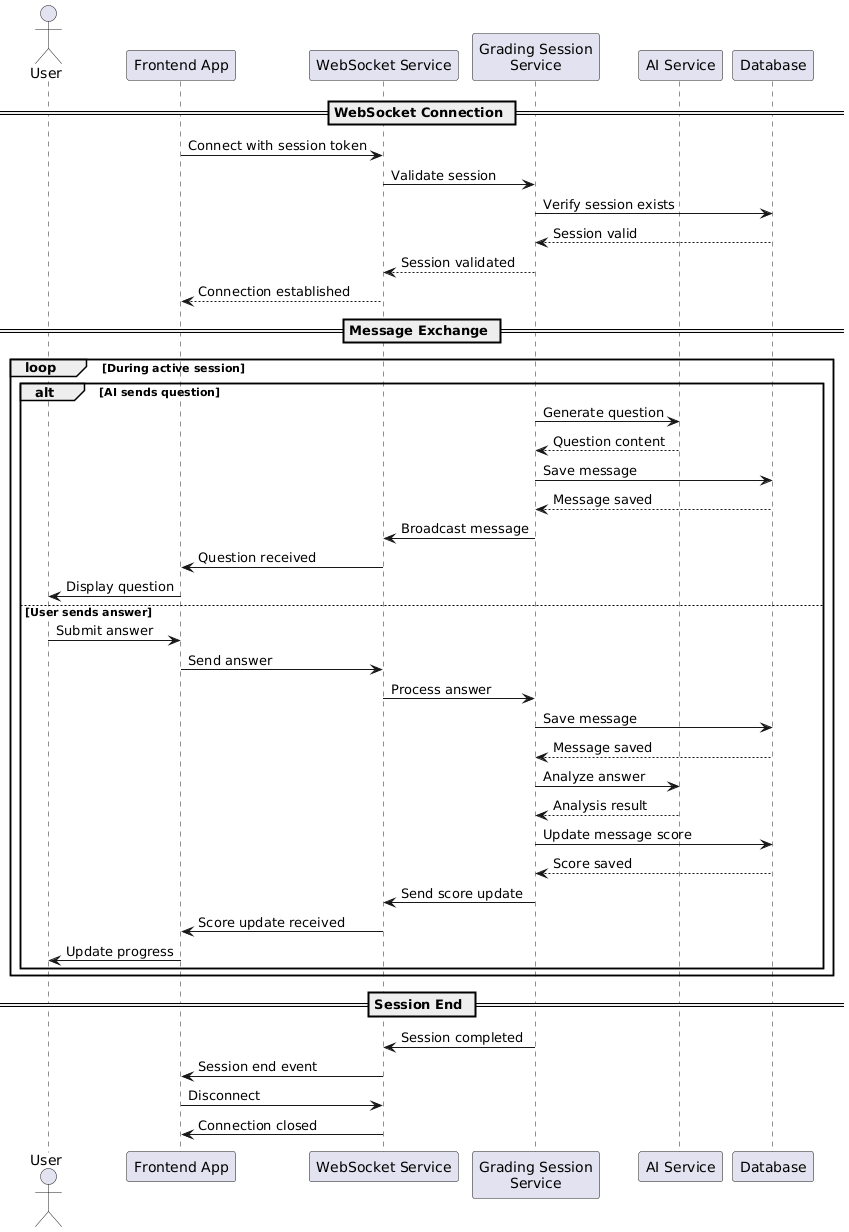

The diagram above was rendered by PlantUML. Its source (embedded in the PNG):
@startuml
actor User
participant "Frontend App" as FE
participant "WebSocket Service" as WS
participant "Grading Session\nService" as GS
participant "AI Service" as AI
participant "Database" as DB

== WebSocket Connection ==
FE -> WS: Connect with session token
WS -> GS: Validate session
GS -> DB: Verify session exists
DB --> GS: Session valid
GS --> WS: Session validated
WS --> FE: Connection established

== Message Exchange ==
loop During active session
    alt AI sends question
        GS -> AI: Generate question
        AI --> GS: Question content
        GS -> DB: Save message
        DB --> GS: Message saved
        GS -> WS: Broadcast message
        WS -> FE: Question received
        FE -> User: Display question
    else User sends answer
        User -> FE: Submit answer
        FE -> WS: Send answer
        WS -> GS: Process answer
        GS -> DB: Save message
        DB --> GS: Message saved
        GS -> AI: Analyze answer
        AI --> GS: Analysis result
        GS -> DB: Update message score
        DB --> GS: Score saved
        GS -> WS: Send score update
        WS -> FE: Score update received
        FE -> User: Update progress
    end
end

== Session End ==
GS -> WS: Session completed
WS -> FE: Session end event
FE -> WS: Disconnect
WS -> FE: Connection closed
@enduml